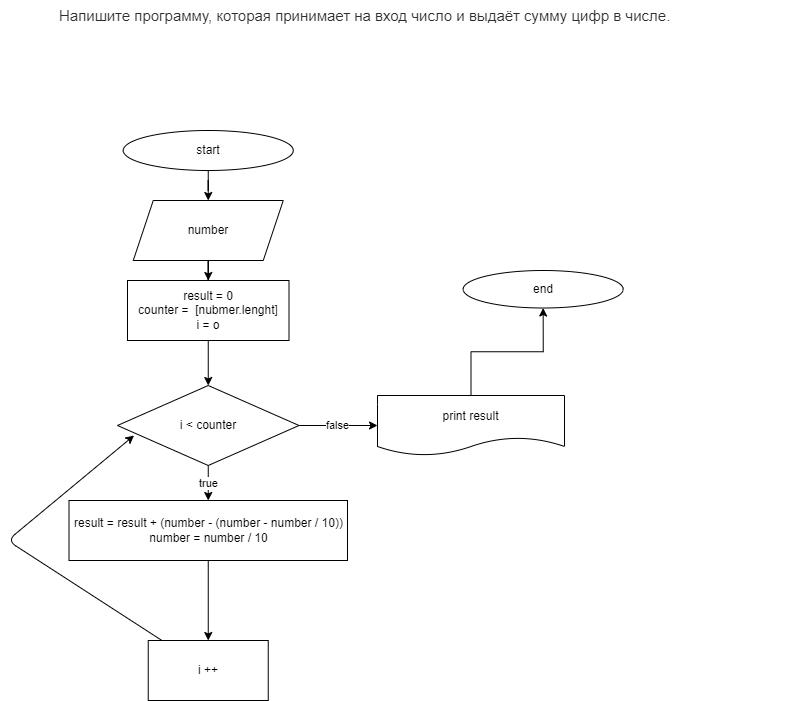

The diagram above was exported from draw.io. Its source (the exported page's mxGraphModel, read from the mxfile embedded in the PNG):
<mxGraphModel dx="1025" dy="2576" grid="1" gridSize="10" guides="1" tooltips="1" connect="1" arrows="1" fold="1" page="1" pageScale="1" pageWidth="850" pageHeight="1100" math="0" shadow="0">
  <root>
    <mxCell id="0" />
    <mxCell id="1" parent="0" />
    <mxCell id="154" value="" style="edgeStyle=orthogonalEdgeStyle;rounded=0;orthogonalLoop=1;jettySize=auto;html=1;" parent="1" source="155" target="157" edge="1">
      <mxGeometry relative="1" as="geometry" />
    </mxCell>
    <mxCell id="155" value="start" style="ellipse;whiteSpace=wrap;html=1;" parent="1" vertex="1">
      <mxGeometry x="135.75" y="-2050" width="170" height="40" as="geometry" />
    </mxCell>
    <mxCell id="156" value="" style="edgeStyle=orthogonalEdgeStyle;rounded=0;orthogonalLoop=1;jettySize=auto;html=1;" parent="1" source="157" edge="1">
      <mxGeometry relative="1" as="geometry">
        <mxPoint x="220.7833333333333" y="-1900" as="targetPoint" />
      </mxGeometry>
    </mxCell>
    <mxCell id="157" value="number" style="shape=parallelogram;perimeter=parallelogramPerimeter;whiteSpace=wrap;html=1;fixedSize=1;" parent="1" vertex="1">
      <mxGeometry x="145.75" y="-1980" width="150" height="60" as="geometry" />
    </mxCell>
    <mxCell id="167" value="" style="edgeStyle=none;html=1;" parent="1" source="159" target="166" edge="1">
      <mxGeometry relative="1" as="geometry" />
    </mxCell>
    <mxCell id="159" value="&lt;span&gt;result = 0&lt;br&gt;counter =&amp;nbsp; [nubmer.lenght]&lt;br&gt;i = o&lt;br&gt;&lt;/span&gt;" style="whiteSpace=wrap;html=1;" parent="1" vertex="1">
      <mxGeometry x="140" y="-1900" width="161.5" height="60" as="geometry" />
    </mxCell>
    <mxCell id="162" value="" style="edgeStyle=orthogonalEdgeStyle;rounded=0;orthogonalLoop=1;jettySize=auto;html=1;" parent="1" source="163" target="164" edge="1">
      <mxGeometry relative="1" as="geometry" />
    </mxCell>
    <mxCell id="163" value="print result" style="shape=document;whiteSpace=wrap;html=1;boundedLbl=1;" parent="1" vertex="1">
      <mxGeometry x="390" y="-1785" width="187" height="60" as="geometry" />
    </mxCell>
    <mxCell id="164" value="end" style="ellipse;whiteSpace=wrap;html=1;" parent="1" vertex="1">
      <mxGeometry x="475.65999999999997" y="-1910" width="160" height="37.5" as="geometry" />
    </mxCell>
    <mxCell id="168" value="false" style="edgeStyle=none;html=1;entryX=0;entryY=0.5;entryDx=0;entryDy=0;" parent="1" source="166" target="163" edge="1">
      <mxGeometry relative="1" as="geometry" />
    </mxCell>
    <mxCell id="170" value="true" style="edgeStyle=none;html=1;" parent="1" source="166" target="169" edge="1">
      <mxGeometry relative="1" as="geometry" />
    </mxCell>
    <mxCell id="166" value="i &amp;lt; counter" style="rhombus;whiteSpace=wrap;html=1;" parent="1" vertex="1">
      <mxGeometry x="130" y="-1795" width="181.5" height="80" as="geometry" />
    </mxCell>
    <mxCell id="172" value="" style="edgeStyle=none;html=1;" parent="1" source="169" target="171" edge="1">
      <mxGeometry relative="1" as="geometry" />
    </mxCell>
    <mxCell id="169" value="&lt;div&gt;&lt;span&gt;result = result + (number - (number - number / 10))&lt;/span&gt;&lt;/div&gt;&lt;div&gt;&lt;span&gt;number = number / 10&lt;/span&gt;&lt;/div&gt;" style="whiteSpace=wrap;html=1;" parent="1" vertex="1">
      <mxGeometry x="81.5" y="-1680" width="278.5" height="60" as="geometry" />
    </mxCell>
    <mxCell id="173" style="edgeStyle=none;html=1;entryX=0.091;entryY=0.625;entryDx=0;entryDy=0;entryPerimeter=0;" parent="1" source="171" target="166" edge="1">
      <mxGeometry relative="1" as="geometry">
        <Array as="points">
          <mxPoint x="20" y="-1640" />
        </Array>
      </mxGeometry>
    </mxCell>
    <mxCell id="171" value="i ++" style="whiteSpace=wrap;html=1;" parent="1" vertex="1">
      <mxGeometry x="160.75" y="-1540" width="120" height="60" as="geometry" />
    </mxCell>
    <mxCell id="174" value="&lt;span style=&quot;color: rgb(44, 45, 48); font-family: roboto, &amp;quot;san francisco&amp;quot;, &amp;quot;helvetica neue&amp;quot;, helvetica, arial; font-size: 15px; font-style: normal; font-weight: 400; letter-spacing: normal; text-indent: 0px; text-transform: none; word-spacing: 0px; background-color: rgb(255, 255, 255); display: inline; float: none;&quot;&gt;Напишите программу, которая принимает на вход число и выдаёт сумму цифр в числе.&lt;/span&gt;" style="text;whiteSpace=wrap;html=1;" vertex="1" parent="1">
      <mxGeometry x="70" y="-2180" width="730" height="50" as="geometry" />
    </mxCell>
  </root>
</mxGraphModel>